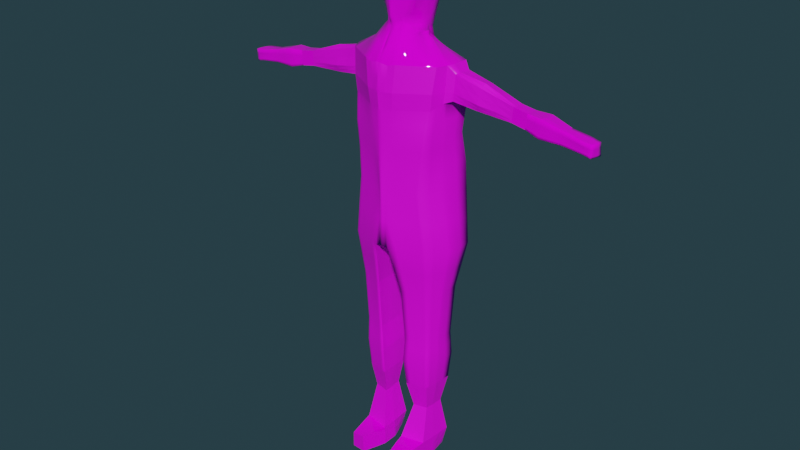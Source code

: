 # Source: person3.blend  (saved by Blender 2.91.10; exported with 4.5.12 LTS)
import bpy
from mathutils import Matrix  # noqa: F401  (used for matrix-valued properties, if any)

bpy.ops.wm.read_factory_settings(use_empty=True)
scene = bpy.context.scene
scene.name = 'Scene'

# ---- collections
col_collection = bpy.data.collections.new('Collection'); scene.collection.children.link(col_collection)

# ---- images (referenced by path relative to the original .blend; pixels are not part of the script)
import os
ASSET_DIR = os.environ.get("B2B_ASSET_DIR", "")  # directory of the original .blend (textures are referenced by path, not embedded)
HERE = os.path.dirname(os.path.abspath(__file__))  # packed textures are extracted next to this script under _unpacked/

def load_image(name, relpath, width, height, colorspace="sRGB"):
    """Load a texture the original file referenced (path relative to the .blend, or extracted next to this script)."""
    p = next((c for c in (os.path.join(HERE, relpath), os.path.join(ASSET_DIR, relpath)) if relpath and os.path.exists(c)), "")
    if p:
        img = bpy.data.images.load(p, check_existing=True)
        img.name = name
    else:  # same state as the original file: an image datablock whose file is absent (Cycles renders it pink)
        img = bpy.data.images.new(name, width, height)
        img.source = "FILE"
        img.filepath = "//" + (relpath or name)
    img.colorspace_settings.name = colorspace
    return img
img_preview_image_jpg = load_image('preview+image.jpg', 'preview+image.jpg', 1024, 1024, 'sRGB')
img_material_692_png = load_image('material_692.png', 'testTExt.jpg', 1024, 1024, 'sRGB')
img_jeans_texture_andrew_dernie_jpg = load_image('jeans-texture-andrew-dernie.jpg', 'jeans-texture-andrew-dernie.jpg', 1024, 1024, 'sRGB')

# ---- materials (node trees are filled in below, after node groups)
mat_material = bpy.data.materials.new('Material')
mat_material.use_transparent_shadow = False
mat_material_001 = bpy.data.materials.new('Material.001')
mat_material_001.use_transparent_shadow = False
mat_material_002 = bpy.data.materials.new('Material.002')
mat_material_002.use_transparent_shadow = False

# ---- material node trees
mat_material.use_nodes = True; mat_material.node_tree.nodes.clear()
_N = mat_material.node_tree.nodes; _L = mat_material.node_tree.links
n0 = _N.new('ShaderNodeBsdfPrincipled'); n0.name = 'Principled BSDF'; n0.location = (10, 300)
n0.distribution = 'GGX'
n0.subsurface_method = 'BURLEY'
n0.inputs[2].default_value = 0.0
n0.inputs[3].default_value = 1.45
n0.inputs[27].default_value = (0.0, 0.0, 0.0, 1.0)
n0.inputs[28].default_value = 1.0
n1 = _N.new('ShaderNodeOutputMaterial'); n1.name = 'Material Output'; n1.location = (300, 300)
n2 = _N.new('ShaderNodeTexImage'); n2.name = 'Image Texture'; n2.location = (-280, 280)
n2.image = img_preview_image_jpg
_L.new(n0.outputs[0], n1.inputs[0])
_L.new(n2.outputs[0], n0.inputs[0])
n1.is_active_output = True
mat_material_001.use_nodes = True; mat_material_001.node_tree.nodes.clear()
_N = mat_material_001.node_tree.nodes; _L = mat_material_001.node_tree.links
n0 = _N.new('ShaderNodeOutputMaterial'); n0.name = 'Material Output'; n0.location = (300, 300)
n1 = _N.new('ShaderNodeBsdfPrincipled'); n1.name = 'Principled BSDF'; n1.location = (10, 300)
n1.distribution = 'GGX'
n1.subsurface_method = 'BURLEY'
n1.inputs[3].default_value = 1.45
n1.inputs[27].default_value = (0.0, 0.0, 0.0, 1.0)
n1.inputs[28].default_value = 1.0
n2 = _N.new('ShaderNodeTexImage'); n2.name = 'Image Texture'; n2.location = (-323, 195)
n2.image = img_material_692_png
_L.new(n1.outputs[0], n0.inputs[0])
_L.new(n2.outputs[0], n1.inputs[0])
n0.is_active_output = True
mat_material_002.use_nodes = True; mat_material_002.node_tree.nodes.clear()
_N = mat_material_002.node_tree.nodes; _L = mat_material_002.node_tree.links
n0 = _N.new('ShaderNodeBsdfPrincipled'); n0.name = 'Principled BSDF'; n0.location = (10, 300)
n0.distribution = 'GGX'
n0.subsurface_method = 'BURLEY'
n0.inputs[3].default_value = 1.45
n0.inputs[27].default_value = (0.0, 0.0, 0.0, 1.0)
n0.inputs[28].default_value = 1.0
n1 = _N.new('ShaderNodeOutputMaterial'); n1.name = 'Material Output'; n1.location = (300, 300)
n2 = _N.new('ShaderNodeTexImage'); n2.name = 'Image Texture'; n2.location = (-344, 195)
n2.image = img_jeans_texture_andrew_dernie_jpg
_L.new(n0.outputs[0], n1.inputs[0])
_L.new(n2.outputs[0], n0.inputs[0])
n1.is_active_output = True

# ---- world
world_world = bpy.data.worlds.new('World'); scene.world = world_world
world_world.use_nodes = True; world_world.node_tree.nodes.clear()
_N = world_world.node_tree.nodes; _L = world_world.node_tree.links
n0 = _N.new('ShaderNodeOutputWorld'); n0.name = 'World Output'; n0.location = (300, 300)
n1 = _N.new('ShaderNodeBackground'); n1.name = 'Background'; n1.location = (10, 300)
n1.inputs[0].default_value = (0.01881, 0.04117, 0.05087, 1.0)
_L.new(n1.outputs[0], n0.inputs[0])
n0.is_active_output = True
world_world.color = (0.05088, 0.05088, 0.05088)
world_world.use_sun_shadow = False
world_world.sun_shadow_jitter_overblur = 0.0

# ---- meshes
me_cube_003 = bpy.data.meshes.new('Cube.003')
me_cube_003.from_pydata([(0.0, 0.4041, 3.277), (0.0, -0.2492, 3.277), (0.3811, -0.1119, 3.352), (0.5924, 0.41, 3.277), (0.4612, -0.0927, 2.672), (0.5142, -0.02137, 4.687), (0.627, 0.4115, 2.687), (0.5693, 0.3672, 4.677), (0.0, 0.41, 2.701), (0.0, 0.41, 4.69), (0.0, -0.2438, 2.701), (-0.001456, -0.2695, 4.697), (0.06684, 0.4041, 3.277), (0.05068, -0.2217, 3.291), (0.08009, 0.41, 4.69), (0.07915, -0.2344, 2.69), (0.1227, 0.41, 2.69), (0.1792, -0.2349, 4.692), (0.2486, 0.1366, 4.851), (0.1917, 0.292, 4.85), (0.0005411, 0.3886, 5.016), (-0.000199, -0.06101, 4.999), (0.2052, 0.3283, 5.015), (0.08516, -0.008521, 5.042), (-6.112e-05, 0.4167, 5.598), (-0.001515, 0.1786, 5.662), (0.1798, 0.3539, 5.553), (0.1993, 0.05018, 5.574), (0.402, 0.3414, 4.631), (0.01401, 0.3414, 4.957), (-5.04e-05, -0.1018, 5.109), (0.06065, -0.04595, 5.085), (4.748e-05, -0.07445, 5.577), (0.1159, -0.04909, 5.552), (0.4037, -0.01929, 0.222), (0.4412, 0.3647, 0.2346), (0.123, -0.06745, 0.2074), (0.1371, 0.3367, 0.2119), (0.3991, -0.0143, -0.000627), (0.3988, 0.3392, 0.01854), (0.1184, -0.06245, -0.01518), (0.1871, 0.3198, 0.002713), (0.6187, 0.1586, 2.681), (0.5837, 0.1615, 4.688), (0.5424, 0.1491, 3.315), (0.0, 0.03737, 2.701), (0.1009, 0.0878, 2.69), (0.2195, 0.2438, 4.872), (0.1912, 0.1991, 5.025), (0.0003896, 0.3502, 5.63), (0.2057, 0.2399, 5.564), (0.4219, 0.1385, 0.2263), (0.1217, 0.1084, 0.2119), (0.4173, 0.1435, 0.003724), (0.1171, 0.1134, -0.01072), (0.3589, -0.3415, 0.1861), (0.2004, -0.3598, 0.2108), (0.3656, -0.3372, -0.003063), (0.1968, -0.3587, 0.007983), (0.306, 0.4041, 3.277), (0.294, 0.3917, 4.685), (0.2458, -0.1726, 2.682), (0.1948, -0.1738, 3.318), (0.3427, 0.4107, 2.689), (0.3253, -0.1418, 4.69), (0.1614, 0.3219, 4.907), (0.1729, 0.05243, 4.979), (0.2455, -0.04644, 0.2138), (0.2698, 0.3489, 0.2218), (0.2408, -0.04144, -0.008831), (0.2794, 0.3283, 0.009618), (0.2481, 0.1266, -0.004418), (0.203, 0.2149, 4.983), (0.2696, -0.3518, 0.2), (0.2704, -0.3493, 0.003164), (0.4366, 0.4041, 3.277), (0.4108, 0.3817, 4.682), (0.3369, -0.1388, 2.678), (0.1668, 0.3098, 4.888), (0.3124, -0.03497, 0.2172), (0.3077, -0.02997, -0.005363), (0.1904, 0.2726, 4.917), (0.3073, -0.3474, 0.1941), (0.3107, -0.3442, 0.0005322), (0.2735, -0.1476, 3.332), (0.4629, 0.411, 2.688), (0.4051, -0.09087, 4.688), (0.2074, 0.06918, 4.912), (0.3422, 0.3556, 0.2272), (0.3299, 0.3329, 0.01339), (0.3196, 0.1337, -0.0009768), (0.5284, 0.4041, 3.277), (0.493, 0.3746, 4.679), (0.4009, -0.1151, 2.675), (0.1772, 0.3059, 4.865), (0.3594, -0.0269, 0.2197), (0.3548, -0.0219, -0.002926), (0.2185, 0.2228, 4.925), (0.3339, -0.3444, 0.19), (0.3389, -0.3406, -0.001318), (0.3289, -0.1292, 3.343), (0.5474, 0.4113, 2.687), (0.4467, -0.06488, 4.686), (0.2282, 0.1071, 4.887), (0.3932, 0.3603, 0.231), (0.3653, 0.3362, 0.01604), (0.3699, 0.1388, 0.001442), (0.0, -0.2842, 4.403), (0.4871, -0.05446, 4.415), (0.0, 0.4571, 4.403), (0.5795, 0.3765, 4.393), (0.153, -0.2469, 4.407), (0.0774, 0.4571, 4.403), (0.2988, -0.163, 4.411), (0.2964, 0.4425, 4.398), (0.3784, -0.1171, 4.413), (0.4161, 0.4345, 4.396), (0.4343, -0.08486, 4.414), (0.5002, 0.4039, 4.394), (0.0, -0.2677, 4.213), (0.4694, -0.04994, 4.239), (0.0, 0.4571, 4.215), (0.5854, 0.3821, 4.273), (0.1359, -0.2286, 4.22), (0.07563, 0.4571, 4.215), (0.5549, 0.1573, 4.293), (0.2814, -0.1507, 4.228), (0.298, 0.4449, 4.211), (0.3609, -0.1081, 4.233), (0.4195, 0.4383, 4.209), (0.4167, -0.07815, 4.236), (0.5049, 0.3865, 4.208), (0.5612, 0.08104, 4.688), (0.5046, 0.06463, 3.327), (0.0, -0.08912, 2.701), (0.09388, -0.01645, 2.69), (0.2646, 0.225, 4.872), (0.1429, 0.1095, 5.014), (-0.001037, 0.2947, 5.64), (0.2113, 0.1785, 5.567), (0.1221, 0.05153, 0.2104), (0.1175, 0.05653, -0.01216), (0.5678, 0.07733, 2.678), (0.416, 0.08748, 0.2249), (0.4114, 0.09247, 0.002316), (0.2457, 0.07221, -0.005846), (0.1648, 0.1026, 4.974), (0.1957, 0.0841, 4.957), (0.3158, 0.08077, -0.002396), (0.188, 0.1727, 4.906), (0.365, 0.0868, 2.933e-05), (0.5407, 0.0777, 4.411), (0.5272, 0.07552, 4.296), (2.144, 0.2936, 4.266), (2.15, 0.198, 4.271), (2.148, 0.2976, 4.172), (2.142, 0.1968, 4.18), (2.151, 0.3002, 4.128), (2.137, 0.1961, 4.137), (2.14, 0.1608, 4.27), (2.13, 0.1592, 4.181), (2.124, 0.1582, 4.139), (0.5704, 0.368, 4.677), (0.5612, 0.08104, 4.688), (0.0, -0.2557, 3.907), (0.4404, -0.09393, 3.947), (0.0, 0.3936, 3.907), (0.5785, 0.3222, 3.946), (0.1079, -0.2259, 3.916), (0.07275, 0.3936, 3.907), (0.5362, 0.122, 3.971), (0.253, -0.1683, 3.929), (0.3006, 0.3855, 3.904), (0.3322, -0.1369, 3.937), (0.4251, 0.381, 3.903), (0.3879, -0.1148, 3.942), (0.5126, 0.3942, 3.902), (0.5052, 0.05217, 3.978), (0.0, -0.2546, 3.608), (0.4123, -0.09219, 3.665), (0.0, 0.4108, 3.608), (0.5915, 0.3817, 3.629), (0.08079, -0.2177, 3.62), (0.06995, 0.4108, 3.608), (0.5181, 0.1494, 3.66), (0.2254, -0.163, 3.639), (0.3032, 0.4068, 3.607), (0.3044, -0.133, 3.65), (0.4306, 0.4046, 3.606), (0.3599, -0.112, 3.658), (0.5201, 0.3832, 3.606), (0.4839, 0.07123, 3.669), (2.028, 0.2091, 4.285), (2.01, 0.1439, 4.285), (2.023, 0.1552, 4.206), (2.016, 0.1542, 4.163), (2.041, 0.2935, 4.198), (2.043, 0.2961, 4.152), (2.029, 0.192, 4.161), (2.036, 0.2895, 4.296), (2.075, 0.1445, 4.271), (2.054, 0.1545, 4.157), (2.078, 0.2939, 4.192), (2.066, 0.1924, 4.156), (2.094, 0.2097, 4.282), (2.06, 0.1555, 4.2), (2.081, 0.2965, 4.147), (2.074, 0.2899, 4.288), (0.9322, 0.2016, 4.562), (0.8992, 0.1145, 4.363), (0.9335, 0.3263, 4.268), (0.9214, 0.3105, 4.537), (0.915, 0.1382, 4.528), (0.8889, 0.1451, 4.289), (0.929, 0.3432, 4.349), (0.9101, 0.2037, 4.276), (1.282, 0.1572, 4.427), (1.266, 0.1547, 4.267), (1.29, 0.2946, 4.307), (1.279, 0.1927, 4.265), (1.292, 0.1946, 4.427), (1.272, 0.1557, 4.315), (1.293, 0.2972, 4.256), (1.286, 0.2904, 4.422), (1.601, 0.1397, 4.394), (1.58, 0.1363, 4.192), (1.613, 0.3247, 4.242), (1.598, 0.1875, 4.189), (1.616, 0.1901, 4.394), (1.589, 0.1376, 4.254), (1.617, 0.3282, 4.177), (1.607, 0.3191, 4.387), (0.6504, 0.1795, 4.614), (0.6188, 0.1144, 4.413), (0.6517, 0.3344, 4.313), (0.6399, 0.3228, 4.603), (0.6339, 0.1202, 4.608), (0.6089, 0.1179, 4.33), (0.6473, 0.3337, 4.399), (0.6292, 0.1773, 4.326), (1.45, 0.1954, 4.4), (1.429, 0.155, 4.287), (1.451, 0.3018, 4.227), (1.443, 0.2948, 4.395), (1.439, 0.1566, 4.4), (1.423, 0.1539, 4.238), (1.448, 0.2991, 4.278), (1.436, 0.1934, 4.236), (1.838, 0.1598, 4.327), (1.822, 0.1573, 4.185), (1.846, 0.2954, 4.22), (1.835, 0.1948, 4.183), (1.848, 0.1967, 4.327), (1.828, 0.1583, 4.229), (1.849, 0.298, 4.174), (1.842, 0.2914, 4.322), (0.5259, 0.3457, 2.154), (0.178, 0.3386, 2.151), (0.4255, -0.02002, 2.143), (0.1506, -0.1095, 2.15), (0.1624, 0.1087, 2.151), (0.517, 0.1548, 2.149), (0.2705, -0.07044, 2.147), (0.3297, 0.3417, 2.153), (0.336, -0.04913, 2.145), (0.4127, 0.3434, 2.153), (0.3821, -0.03414, 2.144), (0.4709, 0.3446, 2.154), (0.1586, 0.03814, 2.151), (0.4874, 0.09824, 2.147), (0.4781, 0.3436, 1.566), (0.4106, 0.01093, 1.556), (0.1693, 0.1254, 1.556), (0.4665, 0.1609, 1.56), (0.2712, -0.02588, 1.555), (0.3118, 0.3359, 1.561), (0.3301, -0.01032, 1.555), (0.3821, 0.3391, 1.563), (0.3716, 0.0006167, 1.555), (0.4315, 0.3414, 1.565), (0.1674, 0.06725, 1.556), (0.4484, 0.1124, 1.559), (0.1831, 0.3299, 1.556), (0.1634, -0.05436, 1.554), (0.4791, 0.3737, 1.282), (0.4166, 0.003988, 1.27), (0.1473, 0.1299, 1.267), (0.4644, 0.166, 1.275), (0.2624, -0.03221, 1.267), (0.3006, 0.3631, 1.273), (0.3276, -0.01691, 1.268), (0.3761, 0.3676, 1.277), (0.3734, -0.006154, 1.269), (0.4291, 0.3708, 1.279), (0.1459, 0.06838, 1.266), (0.4489, 0.1136, 1.273), (0.1625, 0.3548, 1.267), (0.1432, -0.06022, 1.264), (0.4466, 0.3598, 0.9534), (0.4007, 0.03025, 0.9427), (0.1598, 0.1414, 0.9378), (0.4321, 0.1709, 0.9469), (0.264, 0.001729, 0.9382), (0.2925, 0.3486, 0.9446), (0.3218, 0.01378, 0.9401), (0.3577, 0.3534, 0.9483), (0.3624, 0.02226, 0.9415), (0.4035, 0.3567, 0.951), (0.1593, 0.08906, 0.9368), (0.4219, 0.1254, 0.9455), (0.1733, 0.34, 0.9378), (0.1582, -0.02034, 0.9347), (0.3883, 0.303, 0.6368), (0.3635, 0.0862, 0.6297), (0.2046, 0.1587, 0.6251), (0.378, 0.1767, 0.6323), (0.2739, 0.06947, 0.6258), (0.2897, 0.2947, 0.6302), (0.3118, 0.07654, 0.6275), (0.3314, 0.2982, 0.633), (0.3384, 0.08151, 0.6286), (0.3607, 0.3007, 0.635), (0.2046, 0.1257, 0.6243), (0.3733, 0.1474, 0.6315), (0.2133, 0.2883, 0.6251), (0.2045, 0.05652, 0.6227), (0.1547, -0.2036, -0.006414), (0.159, -0.2066, 0.2135), (0.3841, -0.1683, -0.005436), (0.3827, -0.1731, 0.207), (0.2566, -0.192, 0.2107), (0.2548, -0.1882, -0.005988), (0.3099, -0.184, 0.2091), (0.3095, -0.1798, -0.005754), (0.3474, -0.1784, 0.208), (0.3479, -0.1739, -0.00559), (-0.00137, 0.09317, 5.423), (-0.0006883, 0.4673, 5.308), (0.2486, 0.379, 5.284), (0.206, 0.02083, 5.308), (0.0005835, -0.1361, 5.357), (0.114, -0.05515, 5.315), (0.2503, 0.2195, 5.294), (0.229, 0.144, 5.291), (-0.002432, 0.03437, 5.615), (0.1802, 0.001742, 5.57), (0.07559, -0.02313, 5.059), (0.1701, -0.008829, 5.311), (-0.0006075, 0.007, 5.373), (-0.002994, 0.1455, 5.57), (0.2406, 0.3634, 5.449), (0.0002551, -0.09922, 5.526), (0.2453, 0.232, 5.459), (0.2405, 0.1652, 5.46), (-0.001089, 0.4743, 5.484), (0.2388, 0.03882, 5.471), (0.129, -0.05967, 5.468), (-0.001725, 0.02377, 5.509), (0.2203, -0.002352, 5.47), (0.02386, -0.2346, 3.284), (0.05777, 0.41, 2.701), (0.102, -0.2501, 4.674), (0.03147, 0.4041, 3.277), (0.03771, 0.41, 4.69), (0.03727, -0.2362, 2.701), (0.04345, -0.06579, 4.996), (0.09692, 0.3715, 5.016), (0.1517, 0.1182, 5.621), (0.1134, 0.4167, 5.576), (0.02846, -0.08369, 5.097), (0.07869, -0.05799, 5.565), (0.1459, 0.2983, 5.599), (0.04752, 0.06111, 2.701), (0.03644, 0.4571, 4.403), (0.07205, -0.2667, 4.405), (0.064, -0.2493, 4.216), (0.03561, 0.4571, 4.215), (0.1478, 0.24, 5.606), (0.0442, -0.05177, 2.701), (0.03425, 0.3936, 3.907), (0.05081, -0.2446, 3.911), (0.03804, -0.2399, 3.614), (0.03293, 0.4108, 3.608), (0.05396, -0.09796, 5.341), (0.1185, 0.425, 5.296), (0.1174, 0.01901, 5.605), (0.06086, -0.0877, 5.51), (0.1154, 0.4199, 5.468), (-0.0009043, 0.4711, 5.403), (0.2237, 0.03053, 5.396), (0.1221, -0.05759, 5.398), (0.1972, -0.005334, 5.396), (-0.002246, 0.1214, 5.502), (0.2443, 0.3706, 5.373), (0.0004063, -0.122, 5.449), (0.2476, 0.2263, 5.383), (0.2352, 0.1554, 5.382), (-0.001211, 0.01605, 5.447), (0.1168, 0.4222, 5.389), (0.08641, -0.09243, 5.432), (-0.0001244, 0.441, 5.174), (0.1506, 0.007366, 5.186), (0.0895, -0.05093, 5.209), (-0.0001548, 0.02767, 5.312), (0.2287, 0.3557, 5.161), (0.0002395, -0.1124, 5.243), (0.2232, 0.2102, 5.171), (0.1895, 0.1281, 5.164), (0.1267, -0.01539, 5.195), (0.1086, 0.4005, 5.167), (0.04226, -0.09173, 5.229)], [(162, 163)], [(118, 92, 7, 110), (151, 132, 5, 108), (101, 91, 3, 6), (142, 133, 2, 4), (363, 9, 20, 366), (374, 361, 11, 107), (364, 359, 1, 10), (61, 62, 13, 15), (113, 64, 17, 111), (361, 17, 23, 365), (378, 135, 15, 364), (360, 362, 12, 16), (373, 363, 14, 112), (354, 349, 25, 138, 49, 24), (146, 137, 23, 66), (60, 14, 22, 65), (9, 11, 21, 20), (102, 5, 18, 103), (43, 7, 19, 47), (377, 138, 25, 367), (352, 350, 26, 50), (387, 354, 24, 368), (403, 21, 30, 405), (386, 356, 33, 370), (20, 29, 30, 21), (385, 344, 32, 370), (358, 345, 33, 356), (9, 28, 29, 20), (365, 23, 346, 31, 369), (104, 35, 39, 105), (321, 312, 35, 104), (323, 313, 34, 143), (314, 324, 37, 52), (150, 144, 38, 96), (143, 34, 38, 144), (52, 37, 41, 54), (327, 326, 58, 56), (140, 52, 54, 141), (35, 51, 53, 39), (105, 39, 53, 106), (316, 325, 36, 67), (322, 314, 52, 140), (353, 352, 50, 139), (368, 24, 49, 371), (132, 43, 47, 136), (65, 22, 48, 72), (360, 16, 46, 372), (6, 3, 44, 42), (201, 203, 158, 161), (73, 56, 58, 74), (335, 328, 57, 99), (328, 329, 55, 57), (330, 327, 56, 73), (332, 330, 73, 82), (326, 331, 74, 58), (82, 73, 74, 83), (78, 65, 72, 81), (41, 70, 71, 54), (141, 145, 69, 40), (312, 315, 51, 35), (37, 68, 70, 41), (17, 64, 66, 23), (76, 60, 65, 78), (147, 146, 66, 87), (115, 86, 64, 113), (77, 84, 62, 61), (318, 316, 67, 79), (16, 12, 59, 63), (112, 14, 60, 114), (93, 100, 84, 77), (117, 102, 86, 115), (149, 147, 87, 103), (92, 76, 78, 94), (324, 317, 68, 37), (94, 78, 81, 97), (98, 82, 83, 99), (334, 332, 82, 98), (331, 333, 83, 74), (70, 89, 90, 71), (145, 148, 80, 69), (68, 88, 89, 70), (64, 86, 87, 66), (320, 318, 79, 95), (63, 59, 75, 85), (114, 60, 76, 116), (329, 334, 98, 55), (55, 98, 99, 57), (19, 94, 97, 47), (317, 319, 88, 68), (7, 92, 94, 19), (136, 149, 103, 18), (108, 5, 102, 117), (4, 2, 100, 93), (333, 335, 99, 83), (89, 105, 106, 90), (148, 150, 96, 80), (88, 104, 105, 89), (86, 102, 103, 87), (313, 320, 95, 34), (85, 75, 91, 101), (116, 76, 92, 118), (129, 116, 118, 131), (120, 108, 117, 130), (127, 114, 116, 129), (130, 117, 115, 128), (124, 112, 114, 127), (128, 115, 113, 126), (206, 202, 155, 157), (376, 373, 112, 124), (126, 113, 111, 123), (375, 374, 107, 119), (152, 151, 108, 120), (131, 118, 110, 122), (176, 131, 122, 167), (177, 152, 120, 165), (380, 375, 119, 164), (171, 126, 123, 168), (379, 376, 124, 169), (167, 122, 125, 170), (173, 128, 126, 171), (169, 124, 127, 172), (175, 130, 128, 173), (172, 127, 129, 174), (165, 120, 130, 175), (174, 129, 131, 176), (170, 125, 152, 177), (204, 200, 159, 154), (90, 106, 150, 148), (47, 97, 149, 136), (71, 90, 148, 145), (97, 81, 147, 149), (81, 72, 146, 147), (54, 71, 145, 141), (5, 132, 136, 18), (355, 353, 139, 27), (319, 321, 104, 88), (36, 140, 141, 40), (51, 143, 144, 53), (106, 53, 144, 150), (325, 322, 140, 36), (371, 49, 138, 377), (72, 48, 137, 146), (372, 46, 135, 378), (42, 44, 133, 142), (205, 201, 161, 160), (155, 153, 154, 156), (157, 155, 156, 158), (158, 156, 160, 161), (156, 154, 159, 160), (207, 204, 154, 153), (200, 205, 160, 159), (202, 207, 153, 155), (203, 206, 157, 158), (184, 170, 177, 191), (188, 174, 176, 190), (179, 165, 175, 189), (186, 172, 174, 188), (189, 175, 173, 187), (183, 169, 172, 186), (187, 173, 171, 185), (181, 167, 170, 184), (382, 379, 169, 183), (185, 171, 168, 182), (381, 380, 164, 178), (191, 177, 165, 179), (190, 176, 167, 181), (91, 190, 181, 3), (133, 191, 179, 2), (359, 381, 178, 1), (62, 185, 182, 13), (362, 382, 183, 12), (3, 181, 184, 44), (84, 187, 185, 62), (12, 183, 186, 59), (100, 189, 187, 84), (59, 186, 188, 75), (2, 179, 189, 100), (75, 188, 190, 91), (44, 184, 191, 133), (251, 254, 197, 198), (250, 255, 199, 196), (248, 253, 194, 193), (255, 252, 192, 199), (253, 249, 195, 194), (252, 248, 193, 192), (254, 250, 196, 197), (249, 251, 198, 195), (198, 197, 206, 203), (196, 199, 207, 202), (193, 194, 205, 200), (199, 192, 204, 207), (194, 195, 201, 205), (197, 196, 202, 206), (195, 198, 203, 201), (204, 192, 193, 200), (237, 239, 215, 213), (234, 238, 214, 210), (232, 236, 212, 208), (233, 237, 213, 209), (235, 232, 208, 211), (236, 233, 209, 212), (238, 235, 211, 214), (239, 234, 210, 215), (213, 215, 219, 217), (210, 214, 218, 222), (208, 212, 216, 220), (209, 213, 217, 221), (211, 208, 220, 223), (212, 209, 221, 216), (214, 211, 223, 218), (215, 210, 222, 219), (245, 247, 227, 225), (242, 246, 226, 230), (240, 244, 224, 228), (241, 245, 225, 229), (243, 240, 228, 231), (244, 241, 229, 224), (246, 243, 231, 226), (247, 242, 230, 227), (125, 122, 234, 239), (110, 7, 235, 238), (132, 151, 233, 236), (7, 43, 232, 235), (151, 152, 237, 233), (43, 132, 236, 232), (122, 110, 238, 234), (152, 125, 239, 237), (219, 222, 242, 247), (218, 223, 243, 246), (216, 221, 241, 244), (223, 220, 240, 243), (221, 217, 245, 241), (220, 216, 244, 240), (222, 218, 246, 242), (217, 219, 247, 245), (225, 227, 251, 249), (230, 226, 250, 254), (228, 224, 248, 252), (229, 225, 249, 253), (231, 228, 252, 255), (224, 229, 253, 248), (226, 231, 255, 250), (227, 230, 254, 251), (42, 142, 269, 261), (15, 135, 268, 259), (85, 101, 267, 265), (4, 93, 266, 258), (63, 85, 265, 263), (93, 77, 264, 266), (16, 63, 263, 257), (77, 61, 262, 264), (6, 42, 261, 256), (135, 46, 260, 268), (61, 15, 259, 262), (46, 16, 257, 260), (142, 4, 258, 269), (101, 6, 256, 267), (261, 269, 281, 273), (259, 268, 280, 283), (265, 267, 279, 277), (258, 266, 278, 271), (263, 265, 277, 275), (266, 264, 276, 278), (257, 263, 275, 282), (264, 262, 274, 276), (256, 261, 273, 270), (268, 260, 272, 280), (262, 259, 283, 274), (260, 257, 282, 272), (269, 258, 271, 281), (267, 256, 270, 279), (273, 281, 295, 287), (283, 280, 294, 297), (277, 279, 293, 291), (271, 278, 292, 285), (275, 277, 291, 289), (278, 276, 290, 292), (282, 275, 289, 296), (276, 274, 288, 290), (270, 273, 287, 284), (280, 272, 286, 294), (274, 283, 297, 288), (272, 282, 296, 286), (281, 271, 285, 295), (279, 270, 284, 293), (315, 323, 143, 51), (287, 295, 309, 301), (297, 294, 308, 311), (291, 293, 307, 305), (285, 292, 306, 299), (289, 291, 305, 303), (292, 290, 304, 306), (296, 289, 303, 310), (290, 288, 302, 304), (284, 287, 301, 298), (294, 286, 300, 308), (288, 297, 311, 302), (286, 296, 310, 300), (295, 285, 299, 309), (293, 284, 298, 307), (301, 309, 323, 315), (311, 308, 322, 325), (305, 307, 321, 319), (299, 306, 320, 313), (303, 305, 319, 317), (306, 304, 318, 320), (310, 303, 317, 324), (304, 302, 316, 318), (298, 301, 315, 312), (308, 300, 314, 322), (302, 311, 325, 316), (300, 310, 324, 314), (309, 299, 313, 323), (307, 298, 312, 321), (80, 96, 335, 333), (34, 95, 334, 329), (69, 80, 333, 331), (95, 79, 332, 334), (40, 69, 331, 326), (79, 67, 330, 332), (67, 36, 327, 330), (38, 34, 329, 328), (96, 38, 328, 335), (36, 40, 326, 327), (401, 407, 343, 339), (407, 406, 342, 343), (408, 347, 341, 402), (410, 402, 341, 383), (397, 348, 340, 394), (409, 400, 337, 384), (406, 404, 338, 342), (400, 403, 336, 337), (392, 336, 348, 397), (401, 339, 347, 408), (355, 27, 345, 358), (367, 25, 344, 385), (389, 355, 358, 391), (25, 349, 357, 344), (344, 357, 351, 32), (389, 396, 353, 355), (396, 395, 352, 353), (391, 358, 356, 390), (399, 390, 356, 386), (398, 388, 354, 387), (395, 393, 350, 352), (388, 392, 349, 354), (393, 398, 387, 350), (394, 399, 386, 351), (27, 367, 385, 345), (404, 409, 384, 338), (405, 410, 383, 340), (0, 180, 382, 362), (13, 182, 381, 359), (182, 168, 380, 381), (180, 166, 379, 382), (45, 372, 378, 134), (50, 371, 377, 139), (166, 121, 376, 379), (168, 123, 375, 380), (123, 111, 374, 375), (121, 109, 373, 376), (8, 360, 372, 45), (26, 368, 371, 50), (21, 365, 369, 30), (345, 385, 370, 33), (351, 386, 370, 32), (350, 387, 368, 26), (139, 377, 367, 27), (109, 9, 363, 373), (8, 0, 362, 360), (134, 378, 364, 10), (11, 361, 365, 21), (15, 13, 359, 364), (111, 17, 361, 374), (14, 363, 366, 22), (340, 383, 399, 394), (338, 384, 398, 393), (337, 336, 392, 388), (342, 338, 393, 395), (384, 337, 388, 398), (383, 341, 390, 399), (347, 391, 390, 341), (343, 342, 395, 396), (339, 343, 396, 389), (339, 389, 391, 347), (349, 392, 397, 357), (357, 397, 394, 351), (30, 369, 410, 405), (22, 366, 409, 404), (23, 401, 408, 346), (20, 21, 403, 400), (48, 22, 404, 406), (366, 20, 400, 409), (369, 31, 402, 410), (346, 408, 402, 31), (137, 48, 406, 407), (23, 137, 407, 401), (336, 403, 405, 340, 348)])
me_cube_003.polygons.foreach_set('use_smooth', [0, 0, 0, 1, 1, 1, 1, 1, 0, 1, 0, 0, 0, 0, 1, 1, 1, 1, 1, 1, 1, 1, 1, 1, 0, 1, 1, 0, 1, 0, 0, 0, 0, 0, 0, 0, 0, 0, 0, 0, 0, 0, 1, 1, 1, 1, 0, 1, 0, 0, 0, 0, 0, 0, 0, 0, 1, 0, 0, 0, 0, 1, 1, 1, 0, 1, 0, 0, 0, 1, 0, 1, 1, 0, 1, 0, 0, 0, 0, 0, 0, 1, 0, 0, 0, 0, 0, 1, 0, 1, 1, 0, 1, 0, 0, 0, 0, 1, 0, 0, 0, 0, 0, 0, 0, 0, 0, 0, 0, 0, 0, 0, 0, 0, 1, 1, 1, 0, 1, 1, 0, 1, 0, 1, 0, 1, 1, 0, 1, 0, 1, 1, 0, 1, 1, 0, 0, 0, 0, 0, 1, 1, 0, 1, 1, 1, 1, 1, 1, 1, 1, 0, 0, 1, 0, 1, 0, 1, 0, 1, 1, 0, 1, 1, 1, 1, 0, 1, 1, 1, 0, 1, 1, 0, 1, 0, 1, 0, 1, 0, 0, 1, 1, 1, 1, 0, 0, 0, 0, 1, 1, 1, 0, 0, 1, 0, 0, 0, 0, 0, 0, 0, 0, 0, 0, 0, 0, 0, 0, 0, 0, 0, 0, 0, 1, 0, 1, 0, 0, 0, 0, 0, 0, 0, 1, 0, 0, 0, 0, 0, 0, 0, 0, 0, 0, 0, 0, 0, 1, 0, 1, 0, 0, 1, 0, 0, 1, 0, 1, 0, 1, 1, 0, 1, 0, 1, 0, 1, 0, 0, 1, 0, 1, 0, 1, 1, 0, 1, 0, 1, 0, 1, 0, 0, 1, 0, 1, 0, 1, 1, 0, 1, 0, 1, 0, 0, 1, 0, 0, 1, 0, 1, 0, 1, 1, 0, 1, 0, 1, 0, 0, 0, 0, 0, 0, 0, 0, 0, 0, 0, 0, 0, 0, 0, 0, 0, 0, 0, 0, 0, 0, 0, 0, 0, 1, 1, 1, 1, 0, 1, 1, 1, 0, 1, 1, 1, 1, 0, 0, 1, 1, 1, 1, 1, 1, 0, 1, 1, 1, 1, 1, 0, 1, 1, 0, 0, 1, 0, 1, 0, 0, 0, 1, 1, 1, 1, 1, 1, 0, 0, 0, 1, 1, 0, 1, 1, 1, 0, 1, 1, 1, 1, 1, 1, 1, 0, 0, 1, 1, 1, 1, 1, 1, 1, 1, 1, 1, 1])
me_cube_003.polygons.foreach_set('material_index', [1, 1, 1, 1, 0, 1, 1, 1, 1, 0, 2, 1, 1, 0, 0, 0, 0, 0, 0, 0, 0, 0, 0, 0, 0, 0, 0, 0, 0, 0, 2, 2, 2, 0, 0, 0, 0, 0, 0, 0, 2, 2, 0, 0, 0, 0, 2, 1, 0, 0, 0, 0, 0, 0, 0, 0, 0, 0, 0, 2, 0, 0, 0, 0, 1, 1, 2, 1, 1, 1, 1, 0, 0, 2, 0, 0, 0, 0, 0, 0, 0, 0, 2, 1, 1, 0, 0, 0, 2, 0, 0, 1, 1, 0, 0, 0, 0, 0, 2, 1, 1, 1, 1, 1, 1, 1, 1, 0, 1, 1, 1, 1, 1, 1, 1, 1, 1, 1, 1, 1, 1, 1, 1, 1, 1, 1, 0, 0, 0, 0, 0, 0, 0, 0, 0, 2, 0, 0, 0, 2, 0, 0, 2, 1, 0, 0, 0, 0, 0, 0, 0, 0, 0, 1, 1, 1, 1, 1, 1, 1, 1, 1, 1, 1, 1, 1, 1, 1, 1, 1, 1, 1, 1, 1, 1, 1, 1, 1, 1, 0, 0, 0, 0, 0, 0, 0, 0, 0, 0, 0, 0, 0, 0, 0, 0, 1, 1, 1, 1, 1, 1, 1, 1, 1, 1, 1, 1, 1, 1, 1, 1, 0, 0, 0, 0, 0, 0, 0, 0, 1, 1, 1, 1, 1, 1, 1, 1, 0, 0, 0, 0, 0, 0, 0, 0, 0, 0, 0, 0, 0, 0, 0, 0, 2, 2, 2, 2, 2, 2, 2, 2, 2, 2, 2, 2, 2, 2, 2, 2, 2, 2, 2, 2, 2, 2, 2, 2, 2, 2, 2, 2, 2, 2, 2, 2, 2, 2, 2, 2, 2, 2, 2, 2, 2, 2, 2, 2, 2, 2, 2, 2, 2, 2, 2, 2, 2, 2, 2, 2, 2, 2, 2, 2, 2, 2, 2, 2, 2, 2, 2, 2, 2, 2, 2, 0, 0, 0, 0, 0, 0, 0, 0, 0, 0, 0, 0, 0, 0, 0, 0, 0, 0, 0, 0, 0, 0, 0, 0, 0, 0, 0, 0, 0, 0, 0, 0, 0, 0, 0, 0, 0, 1, 1, 1, 1, 2, 0, 1, 1, 1, 1, 2, 0, 0, 0, 0, 0, 0, 1, 1, 2, 0, 1, 1, 0, 0, 0, 0, 0, 0, 0, 0, 0, 0, 0, 0, 0, 0, 0, 0, 0, 0, 0, 0, 0, 0, 0, 0])
_uv = me_cube_003.uv_layers.new(name='UVMapMain')
_uv.uv.foreach_set('vector', [0.0, 0.0, 0.0, 0.0, 0.0, 0.0, 0.0, 0.0, 0.1592, 0.244, 0.1575, 0.1944, 0.1688, 0.1976, 0.1738, 0.2412, 0.0, 0.0, 0.0, 0.0, 0.0, 0.0, 0.0, 0.0, 0.1696, 0.5264, 0.1696, 0.4215, 0.1909, 0.4147, 0.1882, 0.5249, 0.0, 0.0, 0.0, 0.0, 0.0, 0.0, 0.0, 0.0, 0.219, 0.2402, 0.215, 0.1977, 0.2248, 0.1939, 0.2261, 0.2401, 0.2313, 0.5164, 0.2283, 0.4216, 0.2311, 0.4224, 0.235, 0.5159, 0.2101, 0.5214, 0.2103, 0.4181, 0.2254, 0.4207, 0.2273, 0.5187, 0.1949, 0.2407, 0.191, 0.195, 0.2076, 0.1956, 0.2111, 0.2402, 0.215, 0.1977, 0.2076, 0.1956, 0.2097, 0.1195, 0.216, 0.1322, 0.0, 0.0, 0.0, 0.0, 0.0, 0.0, 0.0, 0.0, 0.0, 0.0, 0.0, 0.0, 0.0, 0.0, 0.0, 0.0, 0.0, 0.0, 0.0, 0.0, 0.0, 0.0, 0.0, 0.0, 0.0, 0.0, 0.0, 0.0, 0.0, 0.0, 0.0, 0.0, 0.0, 0.0, 0.0, 0.0, 0.1927, 0.119, 0.1955, 0.1131, 0.2097, 0.1195, 0.1961, 0.1256, 0.1402, 0.118, 0.1389, 0.09269, 0.1778, 0.08939, 0.166, 0.09692, 0.0, 0.0, 0.0, 0.0, 0.0, 0.0, 0.0, 0.0, 0.1767, 0.1964, 0.1688, 0.1976, 0.1778, 0.1371, 0.1835, 0.1346, 0.1499, 0.1885, 0.1337, 0.1629, 0.1638, 0.1101, 0.1686, 0.1176, 0.212, 0.02902, 0.2161, 0.009282, 0.2238, 0.01916, 0.2185, 0.03803, 0.2042, 0.0465, 0.1956, 0.03724, 0.2024, 0.02571, 0.2088, 0.03567, 0.0, 0.0, 0.0, 0.0, 0.0, 0.0, 0.0, 0.0, 0.0, 0.0, 0.0, 0.0, 0.0, 0.0, 0.0, 0.0, 0.2301, 0.06003, 0.2243, 0.06315, 0.2258, 0.05388, 0.2285, 0.05253, 0.0, 0.0, 0.0, 0.0, 0.0, 0.0, 0.0, 0.0, 0.224, 0.04503, 0.2312, 0.03595, 0.2347, 0.05085, 0.2285, 0.05253, 0.2178, 0.05924, 0.2211, 0.0507, 0.2258, 0.05388, 0.2243, 0.06315, 0.0, 0.0, 0.0, 0.0, 0.0, 0.0, 0.0, 0.0, 0.216, 0.1322, 0.2097, 0.1195, 0.2121, 0.1178, 0.2156, 0.1151, 0.2206, 0.1154, 0.0, 0.0, 0.0, 0.0, 0.0, 0.0, 0.0, 0.0, 0.0, 0.0, 0.0, 0.0, 0.0, 0.0, 0.0, 0.0, 0.19, 0.8603, 0.1968, 0.8604, 0.2029, 0.9385, 0.1913, 0.9332, 0.0, 0.0, 0.0, 0.0, 0.0, 0.0, 0.0, 0.0, 0.0, 0.0, 0.0, 0.0, 0.0, 0.0, 0.0, 0.0, 0.1913, 0.9332, 0.2029, 0.9385, 0.1915, 0.9748, 0.1834, 0.9684, 0.0, 0.0, 0.0, 0.0, 0.0, 0.0, 0.0, 0.0, 0.0, 0.0, 0.0, 0.0, 0.0, 0.0, 0.0, 0.0, 0.0, 0.0, 0.0, 0.0, 0.0, 0.0, 0.0, 0.0, 0.164, 0.9219, 0.186, 0.931, 0.1787, 0.9656, 0.1616, 0.9555, 0.0, 0.0, 0.0, 0.0, 0.0, 0.0, 0.0, 0.0, 0.2063, 0.8599, 0.2135, 0.8593, 0.2314, 0.9267, 0.2196, 0.931, 0.0, 0.0, 0.0, 0.0, 0.0, 0.0, 0.0, 0.0, 0.2081, 0.05108, 0.2042, 0.0465, 0.2088, 0.03567, 0.212, 0.04022, 0.2016, 0.01313, 0.207, 0.0, 0.2122, 0.005087, 0.2085, 0.02471, 0.1575, 0.1944, 0.1499, 0.1885, 0.1686, 0.1176, 0.1692, 0.1268, 0.166, 0.09692, 0.1778, 0.08939, 0.1873, 0.1026, 0.1829, 0.1066, 0.0, 0.0, 0.0, 0.0, 0.0, 0.0, 0.0, 0.0, 0.1364, 0.5301, 0.1345, 0.4329, 0.1607, 0.4245, 0.1605, 0.5271, 0.0, 0.0, 0.0, 0.0, 0.0, 0.0, 0.0, 0.0, 0.2292, 0.9734, 0.235, 0.9713, 0.2343, 1.0, 0.228, 1.0, 0.0, 0.0, 0.0, 0.0, 0.0, 0.0, 0.0, 0.0, 0.2038, 0.9886, 0.214, 0.9589, 0.2223, 0.9759, 0.2198, 0.9995, 0.2247, 0.9522, 0.2332, 0.9483, 0.235, 0.9713, 0.2292, 0.9734, 0.2202, 0.9547, 0.2247, 0.9522, 0.2292, 0.9734, 0.2262, 0.9744, 0.0, 0.0, 0.0, 0.0, 0.0, 0.0, 0.0, 0.0, 0.2262, 0.9744, 0.2292, 0.9734, 0.228, 1.0, 0.2247, 0.9999, 0.1652, 0.101, 0.166, 0.09692, 0.1829, 0.1066, 0.1718, 0.1061, 0.0, 0.0, 0.0, 0.0, 0.0, 0.0, 0.0, 0.0, 0.0, 0.0, 0.0, 0.0, 0.0, 0.0, 0.0, 0.0, 0.1744, 0.86, 0.1869, 0.8603, 0.186, 0.931, 0.164, 0.9219, 0.0, 0.0, 0.0, 0.0, 0.0, 0.0, 0.0, 0.0, 0.2076, 0.1956, 0.191, 0.195, 0.1961, 0.1256, 0.2097, 0.1195, 0.1384, 0.1348, 0.1402, 0.118, 0.166, 0.09692, 0.1652, 0.101, 0.1912, 0.1256, 0.1927, 0.119, 0.1961, 0.1256, 0.1893, 0.1345, 0.186, 0.2409, 0.1816, 0.1956, 0.191, 0.195, 0.1949, 0.2407, 0.2008, 0.5229, 0.2021, 0.4166, 0.2103, 0.4181, 0.2101, 0.5214, 0.2023, 0.8601, 0.2063, 0.8599, 0.2196, 0.931, 0.2128, 0.9338, 0.0, 0.0, 0.0, 0.0, 0.0, 0.0, 0.0, 0.0, 0.0, 0.0, 0.0, 0.0, 0.0, 0.0, 0.0, 0.0, 0.1943, 0.5239, 0.1964, 0.4156, 0.2021, 0.4166, 0.2008, 0.5229, 0.1797, 0.2411, 0.1767, 0.1964, 0.1816, 0.1956, 0.186, 0.2409, 0.18, 0.1206, 0.1912, 0.1256, 0.1893, 0.1345, 0.1835, 0.1346, 0.1361, 0.1492, 0.1384, 0.1348, 0.1652, 0.101, 0.1642, 0.1051, 0.0, 0.0, 0.0, 0.0, 0.0, 0.0, 0.0, 0.0, 0.1642, 0.1051, 0.1652, 0.101, 0.1718, 0.1061, 0.1743, 0.1168, 0.2242, 0.9752, 0.2262, 0.9744, 0.2247, 0.9999, 0.2223, 0.9997, 0.2171, 0.9566, 0.2202, 0.9547, 0.2262, 0.9744, 0.2242, 0.9752, 0.0, 0.0, 0.0, 0.0, 0.0, 0.0, 0.0, 0.0, 0.0, 0.0, 0.0, 0.0, 0.0, 0.0, 0.0, 0.0, 0.0, 0.0, 0.0, 0.0, 0.0, 0.0, 0.0, 0.0, 0.0, 0.0, 0.0, 0.0, 0.0, 0.0, 0.0, 0.0, 0.191, 0.195, 0.1816, 0.1956, 0.1893, 0.1345, 0.1961, 0.1256, 0.1994, 0.8603, 0.2023, 0.8601, 0.2128, 0.9338, 0.2078, 0.9361, 0.0, 0.0, 0.0, 0.0, 0.0, 0.0, 0.0, 0.0, 0.0, 0.0, 0.0, 0.0, 0.0, 0.0, 0.0, 0.0, 0.214, 0.9589, 0.2171, 0.9566, 0.2242, 0.9752, 0.2223, 0.9759, 0.2223, 0.9759, 0.2242, 0.9752, 0.2223, 0.9997, 0.2198, 0.9995, 0.1638, 0.1101, 0.1642, 0.1051, 0.1743, 0.1168, 0.1686, 0.1176, 0.0, 0.0, 0.0, 0.0, 0.0, 0.0, 0.0, 0.0, 0.1337, 0.1629, 0.1361, 0.1492, 0.1642, 0.1051, 0.1638, 0.1101, 0.1692, 0.1268, 0.18, 0.1206, 0.1835, 0.1346, 0.1778, 0.1371, 0.1738, 0.2412, 0.1688, 0.1976, 0.1767, 0.1964, 0.1797, 0.2411, 0.1882, 0.5249, 0.1909, 0.4147, 0.1964, 0.4156, 0.1943, 0.5239, 0.0, 0.0, 0.0, 0.0, 0.0, 0.0, 0.0, 0.0, 0.0, 0.0, 0.0, 0.0, 0.0, 0.0, 0.0, 0.0, 0.0, 0.0, 0.0, 0.0, 0.0, 0.0, 0.0, 0.0, 0.0, 0.0, 0.0, 0.0, 0.0, 0.0, 0.0, 0.0, 0.1816, 0.1956, 0.1767, 0.1964, 0.1835, 0.1346, 0.1893, 0.1345, 0.1968, 0.8604, 0.1994, 0.8603, 0.2078, 0.9361, 0.2029, 0.9385, 0.0, 0.0, 0.0, 0.0, 0.0, 0.0, 0.0, 0.0, 0.0, 0.0, 0.0, 0.0, 0.0, 0.0, 0.0, 0.0, 0.0, 0.0, 0.0, 0.0, 0.0, 0.0, 0.0, 0.0, 0.1756, 0.2703, 0.1738, 0.2412, 0.1797, 0.2411, 0.1815, 0.2704, 0.0, 0.0, 0.0, 0.0, 0.0, 0.0, 0.0, 0.0, 0.1815, 0.2704, 0.1797, 0.2411, 0.186, 0.2409, 0.1878, 0.2704, 0.0, 0.0, 0.0, 0.0, 0.0, 0.0, 0.0, 0.0, 0.1878, 0.2704, 0.186, 0.2409, 0.1949, 0.2407, 0.1966, 0.2704, 0.3721, 0.7901, 0.4004, 0.7823, 0.3975, 0.8297, 0.3698, 0.8374, 0.0, 0.0, 0.0, 0.0, 0.0, 0.0, 0.0, 0.0, 0.1966, 0.2704, 0.1949, 0.2407, 0.2111, 0.2402, 0.2127, 0.2704, 0.22, 0.2705, 0.219, 0.2402, 0.2261, 0.2401, 0.2264, 0.2705, 0.1614, 0.2627, 0.1592, 0.244, 0.1738, 0.2412, 0.1756, 0.2703, 0.0, 0.0, 0.0, 0.0, 0.0, 0.0, 0.0, 0.0, 0.0, 0.0, 0.0, 0.0, 0.0, 0.0, 0.0, 0.0, 0.1664, 0.3143, 0.1614, 0.2627, 0.1756, 0.2703, 0.1818, 0.3176, 0.2225, 0.3199, 0.22, 0.2705, 0.2264, 0.2705, 0.2276, 0.3201, 0.2015, 0.3187, 0.1966, 0.2704, 0.2127, 0.2704, 0.2167, 0.3196, 0.0, 0.0, 0.0, 0.0, 0.0, 0.0, 0.0, 0.0, 0.1392, 0.3229, 0.1309, 0.2702, 0.153, 0.2642, 0.159, 0.3162, 0.1931, 0.3183, 0.1878, 0.2704, 0.1966, 0.2704, 0.2015, 0.3187, 0.0, 0.0, 0.0, 0.0, 0.0, 0.0, 0.0, 0.0, 0.1873, 0.3179, 0.1815, 0.2704, 0.1878, 0.2704, 0.1931, 0.3183, 0.0, 0.0, 0.0, 0.0, 0.0, 0.0, 0.0, 0.0, 0.1818, 0.3176, 0.1756, 0.2703, 0.1815, 0.2704, 0.1873, 0.3179, 0.0, 0.0, 0.0, 0.0, 0.0, 0.0, 0.0, 0.0, 0.159, 0.3162, 0.153, 0.2642, 0.1614, 0.2627, 0.1664, 0.3143, 0.01433, 0.3244, 0.01782, 0.3296, 0.0142, 0.331, 0.01244, 0.3295, 0.0, 0.0, 0.0, 0.0, 0.0, 0.0, 0.0, 0.0, 0.1686, 0.1176, 0.1743, 0.1168, 0.18, 0.1206, 0.1692, 0.1268, 0.0, 0.0, 0.0, 0.0, 0.0, 0.0, 0.0, 0.0, 0.1743, 0.1168, 0.1718, 0.1061, 0.1912, 0.1256, 0.18, 0.1206, 0.1718, 0.1061, 0.1829, 0.1066, 0.1927, 0.119, 0.1912, 0.1256, 0.0, 0.0, 0.0, 0.0, 0.0, 0.0, 0.0, 0.0, 0.1688, 0.1976, 0.1575, 0.1944, 0.1692, 0.1268, 0.1778, 0.1371, 0.2154, 0.05725, 0.2081, 0.05108, 0.212, 0.04022, 0.2186, 0.04789, 0.0, 0.0, 0.0, 0.0, 0.0, 0.0, 0.0, 0.0, 0.0, 0.0, 0.0, 0.0, 0.0, 0.0, 0.0, 0.0, 0.186, 0.931, 0.1913, 0.9332, 0.1834, 0.9684, 0.1787, 0.9656, 0.0, 0.0, 0.0, 0.0, 0.0, 0.0, 0.0, 0.0, 0.0, 0.0, 0.0, 0.0, 0.0, 0.0, 0.0, 0.0, 0.2085, 0.02471, 0.2122, 0.005087, 0.2161, 0.009282, 0.212, 0.02902, 0.1829, 0.1066, 0.1873, 0.1026, 0.1955, 0.1131, 0.1927, 0.119, 0.0, 0.0, 0.0, 0.0, 0.0, 0.0, 0.0, 0.0, 0.1605, 0.5271, 0.1607, 0.4245, 0.1696, 0.4215, 0.1696, 0.5264, 0.0193, 0.3388, 0.01977, 0.3456, 0.01246, 0.3465, 0.0131, 0.3402, 0.0025, 0.3314, 0.008283, 0.3246, 0.01244, 0.3295, 0.01001, 0.3385, 0.0, 0.3368, 0.0025, 0.3314, 0.01001, 0.3385, 0.008596, 0.3447, 0.008596, 0.3447, 0.01001, 0.3385, 0.0131, 0.3402, 0.01246, 0.3465, 0.01001, 0.3385, 0.01244, 0.3295, 0.0142, 0.331, 0.0131, 0.3402, 0.01022, 0.3154, 0.01433, 0.3244, 0.01244, 0.3295, 0.008283, 0.3246, 0.01782, 0.3296, 0.0193, 0.3388, 0.0131, 0.3402, 0.0142, 0.331, 0.001339, 0.3194, 0.01022, 0.3154, 0.008283, 0.3246, 0.0025, 0.3314, 0.0, 0.0, 0.0, 0.0, 0.0, 0.0, 0.0, 0.0, 0.1593, 0.3675, 0.159, 0.3162, 0.1664, 0.3143, 0.1677, 0.365, 0.0, 0.0, 0.0, 0.0, 0.0, 0.0, 0.0, 0.0, 0.1854, 0.3634, 0.1818, 0.3176, 0.1873, 0.3179, 0.191, 0.3641, 0.0, 0.0, 0.0, 0.0, 0.0, 0.0, 0.0, 0.0, 0.191, 0.3641, 0.1873, 0.3179, 0.1931, 0.3183, 0.1969, 0.3648, 0.0, 0.0, 0.0, 0.0, 0.0, 0.0, 0.0, 0.0, 0.1969, 0.3648, 0.1931, 0.3183, 0.2015, 0.3187, 0.2052, 0.3658, 0.1355, 0.3751, 0.1392, 0.3229, 0.159, 0.3162, 0.1593, 0.3675, 0.0, 0.0, 0.0, 0.0, 0.0, 0.0, 0.0, 0.0, 0.2052, 0.3658, 0.2015, 0.3187, 0.2167, 0.3196, 0.2205, 0.3676, 0.2252, 0.3681, 0.2225, 0.3199, 0.2276, 0.3201, 0.2292, 0.3685, 0.1677, 0.365, 0.1664, 0.3143, 0.1818, 0.3176, 0.1854, 0.3634, 0.0, 0.0, 0.0, 0.0, 0.0, 0.0, 0.0, 0.0, 0.0, 0.0, 0.0, 0.0, 0.0, 0.0, 0.0, 0.0, 0.1696, 0.4215, 0.1677, 0.365, 0.1854, 0.3634, 0.1909, 0.4147, 0.2283, 0.4216, 0.2252, 0.3681, 0.2292, 0.3685, 0.2311, 0.4224, 0.2103, 0.4181, 0.2052, 0.3658, 0.2205, 0.3676, 0.2254, 0.4207, 0.0, 0.0, 0.0, 0.0, 0.0, 0.0, 0.0, 0.0, 0.1345, 0.4329, 0.1355, 0.3751, 0.1593, 0.3675, 0.1607, 0.4245, 0.2021, 0.4166, 0.1969, 0.3648, 0.2052, 0.3658, 0.2103, 0.4181, 0.0, 0.0, 0.0, 0.0, 0.0, 0.0, 0.0, 0.0, 0.1964, 0.4156, 0.191, 0.3641, 0.1969, 0.3648, 0.2021, 0.4166, 0.0, 0.0, 0.0, 0.0, 0.0, 0.0, 0.0, 0.0, 0.1909, 0.4147, 0.1854, 0.3634, 0.191, 0.3641, 0.1964, 0.4156, 0.0, 0.0, 0.0, 0.0, 0.0, 0.0, 0.0, 0.0, 0.1607, 0.4245, 0.1593, 0.3675, 0.1677, 0.365, 0.1696, 0.4215, 0.0, 0.0, 0.0, 0.0, 0.0, 0.0, 0.0, 0.0, 0.3869, 0.6311, 0.4511, 0.6145, 0.4613, 0.7417, 0.3992, 0.7578, 0.03585, 0.3112, 0.03955, 0.3265, 0.02252, 0.3376, 0.02227, 0.326, 0.02873, 0.2933, 0.03322, 0.3069, 0.01822, 0.3194, 0.01283, 0.3111, 0.03955, 0.3265, 0.04123, 0.3332, 0.02356, 0.3444, 0.02252, 0.3376, 0.03322, 0.3069, 0.03585, 0.3112, 0.02227, 0.326, 0.01822, 0.3194, 0.3577, 0.6392, 0.3869, 0.6311, 0.3992, 0.7578, 0.3706, 0.7658, 0.0, 0.0, 0.0, 0.0, 0.0, 0.0, 0.0, 0.0, 0.0, 0.0, 0.0, 0.0, 0.0, 0.0, 0.0, 0.0, 0.3992, 0.7578, 0.4613, 0.7417, 0.4612, 0.7664, 0.4004, 0.7823, 0.02227, 0.326, 0.02252, 0.3376, 0.0193, 0.3388, 0.01782, 0.3296, 0.01283, 0.3111, 0.01822, 0.3194, 0.01433, 0.3244, 0.01022, 0.3154, 0.02252, 0.3376, 0.02356, 0.3444, 0.01977, 0.3456, 0.0193, 0.3388, 0.3706, 0.7658, 0.3992, 0.7578, 0.4004, 0.7823, 0.3721, 0.7901, 0.0, 0.0, 0.0, 0.0, 0.0, 0.0, 0.0, 0.0, 0.01433, 0.3244, 0.01822, 0.3194, 0.02227, 0.326, 0.01782, 0.3296, 0.0, 0.0, 0.0, 0.0, 0.0, 0.0, 0.0, 0.0, 0.0, 0.0, 0.0, 0.0, 0.0, 0.0, 0.0, 0.0, 0.1411, 0.2003, 0.1471, 0.2077, 0.1187, 0.2361, 0.114, 0.2267, 0.1506, 0.2449, 0.1524, 0.2583, 0.1266, 0.2747, 0.1239, 0.2622, 0.13, 0.181, 0.1411, 0.2003, 0.114, 0.2267, 0.1081, 0.211, 0.1471, 0.2077, 0.1506, 0.2449, 0.1239, 0.2622, 0.1187, 0.2361, 0.0, 0.0, 0.0, 0.0, 0.0, 0.0, 0.0, 0.0, 0.0, 0.0, 0.0, 0.0, 0.0, 0.0, 0.0, 0.0, 0.0, 0.0, 0.0, 0.0, 0.0, 0.0, 0.0, 0.0, 0.2917, 0.04438, 0.3417, 0.03026, 0.3662, 0.2662, 0.3343, 0.2749, 0.114, 0.2267, 0.1187, 0.2361, 0.08469, 0.2676, 0.08185, 0.2629, 0.1239, 0.2622, 0.1266, 0.2747, 0.09096, 0.2927, 0.08897, 0.2853, 0.1081, 0.211, 0.114, 0.2267, 0.08185, 0.2629, 0.07734, 0.2484, 0.1187, 0.2361, 0.1239, 0.2622, 0.08897, 0.2853, 0.08469, 0.2676, 0.3417, 0.03026, 0.4613, 0.0, 0.4389, 0.2476, 0.3662, 0.2662, 0.0, 0.0, 0.0, 0.0, 0.0, 0.0, 0.0, 0.0, 0.0, 0.0, 0.0, 0.0, 0.0, 0.0, 0.0, 0.0, 0.337, 0.3789, 0.3695, 0.3701, 0.3679, 0.4797, 0.3268, 0.4909, 0.06721, 0.2756, 0.06992, 0.2808, 0.05643, 0.2931, 0.05318, 0.2874, 0.07504, 0.2982, 0.07726, 0.3055, 0.064, 0.3217, 0.06138, 0.3125, 0.06323, 0.2605, 0.06721, 0.2756, 0.05318, 0.2874, 0.04796, 0.2688, 0.06992, 0.2808, 0.07504, 0.2982, 0.06138, 0.3125, 0.05643, 0.2931, 0.3695, 0.3701, 0.4427, 0.3513, 0.4593, 0.4561, 0.3679, 0.4797, 0.0, 0.0, 0.0, 0.0, 0.0, 0.0, 0.0, 0.0, 0.0, 0.0, 0.0, 0.0, 0.0, 0.0, 0.0, 0.0, 0.0, 0.0, 0.0, 0.0, 0.0, 0.0, 0.0, 0.0, 0.1575, 0.1944, 0.1592, 0.244, 0.1506, 0.2449, 0.1471, 0.2077, 0.1337, 0.1629, 0.1499, 0.1885, 0.1411, 0.2003, 0.13, 0.181, 0.1592, 0.244, 0.1614, 0.2627, 0.1524, 0.2583, 0.1506, 0.2449, 0.1499, 0.1885, 0.1575, 0.1944, 0.1471, 0.2077, 0.1411, 0.2003, 0.0, 0.0, 0.0, 0.0, 0.0, 0.0, 0.0, 0.0, 0.0, 0.0, 0.0, 0.0, 0.0, 0.0, 0.0, 0.0, 0.0, 0.0, 0.0, 0.0, 0.0, 0.0, 0.0, 0.0, 0.3662, 0.2662, 0.4389, 0.2476, 0.4427, 0.3513, 0.3695, 0.3701, 0.08469, 0.2676, 0.08897, 0.2853, 0.07504, 0.2982, 0.06992, 0.2808, 0.07734, 0.2484, 0.08185, 0.2629, 0.06721, 0.2756, 0.06323, 0.2605, 0.08897, 0.2853, 0.09096, 0.2927, 0.07726, 0.3055, 0.07504, 0.2982, 0.08185, 0.2629, 0.08469, 0.2676, 0.06992, 0.2808, 0.06721, 0.2756, 0.3343, 0.2749, 0.3662, 0.2662, 0.3695, 0.3701, 0.337, 0.3789, 0.0, 0.0, 0.0, 0.0, 0.0, 0.0, 0.0, 0.0, 0.0, 0.0, 0.0, 0.0, 0.0, 0.0, 0.0, 0.0, 0.3268, 0.4909, 0.3679, 0.4797, 0.3869, 0.6311, 0.3577, 0.6392, 0.05318, 0.2874, 0.05643, 0.2931, 0.03585, 0.3112, 0.03322, 0.3069, 0.06138, 0.3125, 0.064, 0.3217, 0.04123, 0.3332, 0.03955, 0.3265, 0.04796, 0.2688, 0.05318, 0.2874, 0.03322, 0.3069, 0.02873, 0.2933, 0.05643, 0.2931, 0.06138, 0.3125, 0.03955, 0.3265, 0.03585, 0.3112, 0.3679, 0.4797, 0.4593, 0.4561, 0.4511, 0.6145, 0.3869, 0.6311, 0.0, 0.0, 0.0, 0.0, 0.0, 0.0, 0.0, 0.0, 0.1605, 0.5271, 0.1696, 0.5264, 0.1765, 0.6122, 0.1703, 0.6128, 0.0, 0.0, 0.0, 0.0, 0.0, 0.0, 0.0, 0.0, 0.0, 0.0, 0.0, 0.0, 0.0, 0.0, 0.0, 0.0, 0.1882, 0.5249, 0.1943, 0.5239, 0.1943, 0.6104, 0.1898, 0.6108, 0.0, 0.0, 0.0, 0.0, 0.0, 0.0, 0.0, 0.0, 0.1943, 0.5239, 0.2008, 0.5229, 0.1991, 0.61, 0.1943, 0.6104, 0.0, 0.0, 0.0, 0.0, 0.0, 0.0, 0.0, 0.0, 0.2008, 0.5229, 0.2101, 0.5214, 0.2058, 0.6095, 0.1991, 0.61, 0.1364, 0.5301, 0.1605, 0.5271, 0.1703, 0.6128, 0.1515, 0.6165, 0.0, 0.0, 0.0, 0.0, 0.0, 0.0, 0.0, 0.0, 0.2101, 0.5214, 0.2273, 0.5187, 0.2181, 0.6083, 0.2058, 0.6095, 0.0, 0.0, 0.0, 0.0, 0.0, 0.0, 0.0, 0.0, 0.1696, 0.5264, 0.1882, 0.5249, 0.1898, 0.6108, 0.1765, 0.6122, 0.0, 0.0, 0.0, 0.0, 0.0, 0.0, 0.0, 0.0, 0.1703, 0.6128, 0.1765, 0.6122, 0.1819, 0.709, 0.1768, 0.7094, 0.0, 0.0, 0.0, 0.0, 0.0, 0.0, 0.0, 0.0, 0.0, 0.0, 0.0, 0.0, 0.0, 0.0, 0.0, 0.0, 0.1898, 0.6108, 0.1943, 0.6104, 0.1966, 0.7078, 0.1926, 0.7081, 0.0, 0.0, 0.0, 0.0, 0.0, 0.0, 0.0, 0.0, 0.1943, 0.6104, 0.1991, 0.61, 0.2008, 0.7074, 0.1966, 0.7078, 0.0, 0.0, 0.0, 0.0, 0.0, 0.0, 0.0, 0.0, 0.1991, 0.61, 0.2058, 0.6095, 0.2068, 0.707, 0.2008, 0.7074, 0.1515, 0.6165, 0.1703, 0.6128, 0.1768, 0.7094, 0.159, 0.7115, 0.0, 0.0, 0.0, 0.0, 0.0, 0.0, 0.0, 0.0, 0.2058, 0.6095, 0.2181, 0.6083, 0.2177, 0.7062, 0.2068, 0.707, 0.0, 0.0, 0.0, 0.0, 0.0, 0.0, 0.0, 0.0, 0.1765, 0.6122, 0.1898, 0.6108, 0.1926, 0.7081, 0.1819, 0.709, 0.0, 0.0, 0.0, 0.0, 0.0, 0.0, 0.0, 0.0, 0.1768, 0.7094, 0.1819, 0.709, 0.1836, 0.7549, 0.1784, 0.7554, 0.0, 0.0, 0.0, 0.0, 0.0, 0.0, 0.0, 0.0, 0.0, 0.0, 0.0, 0.0, 0.0, 0.0, 0.0, 0.0, 0.1926, 0.7081, 0.1966, 0.7078, 0.1985, 0.7538, 0.1943, 0.754, 0.0, 0.0, 0.0, 0.0, 0.0, 0.0, 0.0, 0.0, 0.1966, 0.7078, 0.2008, 0.7074, 0.203, 0.7536, 0.1985, 0.7538, 0.0, 0.0, 0.0, 0.0, 0.0, 0.0, 0.0, 0.0, 0.2008, 0.7074, 0.2068, 0.707, 0.2094, 0.7534, 0.203, 0.7536, 0.159, 0.7115, 0.1768, 0.7094, 0.1784, 0.7554, 0.1586, 0.7579, 0.0, 0.0, 0.0, 0.0, 0.0, 0.0, 0.0, 0.0, 0.2068, 0.707, 0.2177, 0.7062, 0.2211, 0.7531, 0.2094, 0.7534, 0.0, 0.0, 0.0, 0.0, 0.0, 0.0, 0.0, 0.0, 0.1819, 0.709, 0.1926, 0.7081, 0.1943, 0.754, 0.1836, 0.7549, 0.0, 0.0, 0.0, 0.0, 0.0, 0.0, 0.0, 0.0, 0.1869, 0.8603, 0.19, 0.8603, 0.1913, 0.9332, 0.186, 0.931, 0.1784, 0.7554, 0.1836, 0.7549, 0.1867, 0.8068, 0.1823, 0.8075, 0.0, 0.0, 0.0, 0.0, 0.0, 0.0, 0.0, 0.0, 0.0, 0.0, 0.0, 0.0, 0.0, 0.0, 0.0, 0.0, 0.1943, 0.754, 0.1985, 0.7538, 0.1992, 0.8055, 0.1955, 0.8052, 0.0, 0.0, 0.0, 0.0, 0.0, 0.0, 0.0, 0.0, 0.1985, 0.7538, 0.203, 0.7536, 0.2032, 0.8058, 0.1992, 0.8055, 0.0, 0.0, 0.0, 0.0, 0.0, 0.0, 0.0, 0.0, 0.203, 0.7536, 0.2094, 0.7534, 0.2089, 0.8061, 0.2032, 0.8058, 0.1586, 0.7579, 0.1784, 0.7554, 0.1823, 0.8075, 0.1641, 0.8105, 0.0, 0.0, 0.0, 0.0, 0.0, 0.0, 0.0, 0.0, 0.2094, 0.7534, 0.2211, 0.7531, 0.2195, 0.8066, 0.2089, 0.8061, 0.0, 0.0, 0.0, 0.0, 0.0, 0.0, 0.0, 0.0, 0.1836, 0.7549, 0.1943, 0.754, 0.1955, 0.8052, 0.1867, 0.8068, 0.0, 0.0, 0.0, 0.0, 0.0, 0.0, 0.0, 0.0, 0.1823, 0.8075, 0.1867, 0.8068, 0.19, 0.8603, 0.1869, 0.8603, 0.0, 0.0, 0.0, 0.0, 0.0, 0.0, 0.0, 0.0, 0.0, 0.0, 0.0, 0.0, 0.0, 0.0, 0.0, 0.0, 0.1955, 0.8052, 0.1992, 0.8055, 0.1994, 0.8603, 0.1968, 0.8604, 0.0, 0.0, 0.0, 0.0, 0.0, 0.0, 0.0, 0.0, 0.1992, 0.8055, 0.2032, 0.8058, 0.2023, 0.8601, 0.1994, 0.8603, 0.0, 0.0, 0.0, 0.0, 0.0, 0.0, 0.0, 0.0, 0.2032, 0.8058, 0.2089, 0.8061, 0.2063, 0.8599, 0.2023, 0.8601, 0.1641, 0.8105, 0.1823, 0.8075, 0.1869, 0.8603, 0.1744, 0.86, 0.0, 0.0, 0.0, 0.0, 0.0, 0.0, 0.0, 0.0, 0.2089, 0.8061, 0.2195, 0.8066, 0.2135, 0.8593, 0.2063, 0.8599, 0.0, 0.0, 0.0, 0.0, 0.0, 0.0, 0.0, 0.0, 0.1867, 0.8068, 0.1955, 0.8052, 0.1968, 0.8604, 0.19, 0.8603, 0.0, 0.0, 0.0, 0.0, 0.0, 0.0, 0.0, 0.0, 0.0, 0.0, 0.0, 0.0, 0.0, 0.0, 0.0, 0.0, 0.2029, 0.9385, 0.2078, 0.9361, 0.2171, 0.9566, 0.214, 0.9589, 0.0, 0.0, 0.0, 0.0, 0.0, 0.0, 0.0, 0.0, 0.2078, 0.9361, 0.2128, 0.9338, 0.2202, 0.9547, 0.2171, 0.9566, 0.0, 0.0, 0.0, 0.0, 0.0, 0.0, 0.0, 0.0, 0.2128, 0.9338, 0.2196, 0.931, 0.2247, 0.9522, 0.2202, 0.9547, 0.2196, 0.931, 0.2314, 0.9267, 0.2332, 0.9483, 0.2247, 0.9522, 0.1915, 0.9748, 0.2029, 0.9385, 0.214, 0.9589, 0.2038, 0.9886, 0.0, 0.0, 0.0, 0.0, 0.0, 0.0, 0.0, 0.0, 0.0, 0.0, 0.0, 0.0, 0.0, 0.0, 0.0, 0.0, 0.2109, 0.09373, 0.1999, 0.08871, 0.2032, 0.07066, 0.2124, 0.0755, 0.1999, 0.08871, 0.1937, 0.08094, 0.198, 0.06496, 0.2032, 0.07066, 0.2139, 0.09469, 0.2156, 0.07796, 0.2209, 0.08133, 0.2185, 0.09581, 0.2242, 0.09646, 0.2185, 0.09581, 0.2209, 0.08133, 0.2272, 0.08165, 0.0, 0.0, 0.0, 0.0, 0.0, 0.0, 0.0, 0.0, 0.0, 0.0, 0.0, 0.0, 0.0, 0.0, 0.0, 0.0, 0.1937, 0.08094, 0.1829, 0.07071, 0.1869, 0.05446, 0.198, 0.06496, 0.0, 0.0, 0.0, 0.0, 0.0, 0.0, 0.0, 0.0, 0.0, 0.0, 0.0, 0.0, 0.0, 0.0, 0.0, 0.0, 0.2109, 0.09373, 0.2124, 0.0755, 0.2156, 0.07796, 0.2139, 0.09469, 0.2154, 0.05725, 0.2186, 0.04789, 0.2211, 0.0507, 0.2178, 0.05924, 0.2185, 0.03803, 0.2238, 0.01916, 0.2312, 0.03595, 0.224, 0.04503, 0.2141, 0.06511, 0.2154, 0.05725, 0.2178, 0.05924, 0.2169, 0.06726, 0.0, 0.0, 0.0, 0.0, 0.0, 0.0, 0.0, 0.0, 0.0, 0.0, 0.0, 0.0, 0.0, 0.0, 0.0, 0.0, 0.2141, 0.06511, 0.2058, 0.05972, 0.2081, 0.05108, 0.2154, 0.05725, 0.2058, 0.05972, 0.2013, 0.05474, 0.2042, 0.0465, 0.2081, 0.05108, 0.2169, 0.06726, 0.2178, 0.05924, 0.2243, 0.06315, 0.2229, 0.07129, 0.2272, 0.06908, 0.2229, 0.07129, 0.2243, 0.06315, 0.2301, 0.06003, 0.0, 0.0, 0.0, 0.0, 0.0, 0.0, 0.0, 0.0, 0.2013, 0.05474, 0.1915, 0.04501, 0.1956, 0.03724, 0.2042, 0.0465, 0.0, 0.0, 0.0, 0.0, 0.0, 0.0, 0.0, 0.0, 0.0, 0.0, 0.0, 0.0, 0.0, 0.0, 0.0, 0.0, 0.2345, 0.06982, 0.2272, 0.06908, 0.2301, 0.06003, 0.235, 0.05855, 0.2186, 0.04789, 0.2185, 0.03803, 0.224, 0.04503, 0.2211, 0.0507, 0.0, 0.0, 0.0, 0.0, 0.0, 0.0, 0.0, 0.0, 0.2283, 0.09705, 0.2242, 0.09646, 0.2272, 0.08165, 0.2327, 0.08243, 0.0, 0.0, 0.0, 0.0, 0.0, 0.0, 0.0, 0.0, 0.2254, 0.4207, 0.2205, 0.3676, 0.2252, 0.3681, 0.2283, 0.4216, 0.2205, 0.3676, 0.2167, 0.3196, 0.2225, 0.3199, 0.2252, 0.3681, 0.0, 0.0, 0.0, 0.0, 0.0, 0.0, 0.0, 0.0, 0.0, 0.0, 0.0, 0.0, 0.0, 0.0, 0.0, 0.0, 0.2088, 0.03567, 0.2085, 0.02471, 0.212, 0.02902, 0.212, 0.04022, 0.0, 0.0, 0.0, 0.0, 0.0, 0.0, 0.0, 0.0, 0.2167, 0.3196, 0.2127, 0.2704, 0.22, 0.2705, 0.2225, 0.3199, 0.2127, 0.2704, 0.2111, 0.2402, 0.219, 0.2402, 0.22, 0.2705, 0.0, 0.0, 0.0, 0.0, 0.0, 0.0, 0.0, 0.0, 0.0, 0.0, 0.0, 0.0, 0.0, 0.0, 0.0, 0.0, 0.2024, 0.02571, 0.2016, 0.01313, 0.2085, 0.02471, 0.2088, 0.03567, 0.2206, 0.1323, 0.216, 0.1322, 0.2206, 0.1154, 0.2239, 0.1149, 0.2211, 0.0507, 0.224, 0.04503, 0.2285, 0.05253, 0.2258, 0.05388, 0.235, 0.05855, 0.2301, 0.06003, 0.2285, 0.05253, 0.2347, 0.05085, 0.1956, 0.03724, 0.1933, 0.01861, 0.2016, 0.01313, 0.2024, 0.02571, 0.212, 0.04022, 0.212, 0.02902, 0.2185, 0.03803, 0.2186, 0.04789, 0.0, 0.0, 0.0, 0.0, 0.0, 0.0, 0.0, 0.0, 0.0, 0.0, 0.0, 0.0, 0.0, 0.0, 0.0, 0.0, 0.0, 0.0, 0.0, 0.0, 0.0, 0.0, 0.0, 0.0, 0.2248, 0.1939, 0.215, 0.1977, 0.216, 0.1322, 0.2206, 0.1323, 0.2273, 0.5187, 0.2254, 0.4207, 0.2283, 0.4216, 0.2313, 0.5164, 0.2111, 0.2402, 0.2076, 0.1956, 0.215, 0.1977, 0.219, 0.2402, 0.0, 0.0, 0.0, 0.0, 0.0, 0.0, 0.0, 0.0, 0.2327, 0.08243, 0.2272, 0.08165, 0.2272, 0.06908, 0.2345, 0.06982, 0.0, 0.0, 0.0, 0.0, 0.0, 0.0, 0.0, 0.0, 0.0, 0.0, 0.0, 0.0, 0.0, 0.0, 0.0, 0.0, 0.198, 0.06496, 0.1869, 0.05446, 0.1915, 0.04501, 0.2013, 0.05474, 0.0, 0.0, 0.0, 0.0, 0.0, 0.0, 0.0, 0.0, 0.2272, 0.08165, 0.2209, 0.08133, 0.2229, 0.07129, 0.2272, 0.06908, 0.2156, 0.07796, 0.2169, 0.06726, 0.2229, 0.07129, 0.2209, 0.08133, 0.2032, 0.07066, 0.198, 0.06496, 0.2013, 0.05474, 0.2058, 0.05972, 0.2124, 0.0755, 0.2032, 0.07066, 0.2058, 0.05972, 0.2141, 0.06511, 0.2124, 0.0755, 0.2141, 0.06511, 0.2169, 0.06726, 0.2156, 0.07796, 0.0, 0.0, 0.0, 0.0, 0.0, 0.0, 0.0, 0.0, 0.0, 0.0, 0.0, 0.0, 0.0, 0.0, 0.0, 0.0, 0.2239, 0.1149, 0.2206, 0.1154, 0.2242, 0.09646, 0.2283, 0.09705, 0.0, 0.0, 0.0, 0.0, 0.0, 0.0, 0.0, 0.0, 0.2097, 0.1195, 0.2109, 0.09373, 0.2139, 0.09469, 0.2121, 0.1178, 0.0, 0.0, 0.0, 0.0, 0.0, 0.0, 0.0, 0.0, 0.1873, 0.1026, 0.1778, 0.08939, 0.1829, 0.07071, 0.1937, 0.08094, 0.0, 0.0, 0.0, 0.0, 0.0, 0.0, 0.0, 0.0, 0.2206, 0.1154, 0.2156, 0.1151, 0.2185, 0.09581, 0.2242, 0.09646, 0.2121, 0.1178, 0.2139, 0.09469, 0.2185, 0.09581, 0.2156, 0.1151, 0.1955, 0.1131, 0.1873, 0.1026, 0.1937, 0.08094, 0.1999, 0.08871, 0.2097, 0.1195, 0.1955, 0.1131, 0.1999, 0.08871, 0.2109, 0.09373, 0.0, 0.0, 0.0, 0.0, 0.0, 0.0, 0.0, 0.0, 0.0, 0.0])
me_cube_003.materials.append(mat_material)
me_cube_003.materials.append(mat_material_001)
me_cube_003.materials.append(mat_material_002)
me_cube_003.use_remesh_fix_poles = True
me_cube_003.use_remesh_preserve_attributes = False
me_cube_003.use_mirror_vertex_groups = False
me_cube_003.update()

# ---- objects
ob_cube = bpy.data.objects.new('Cube', me_cube_003)

# ---- transforms, parenting, visibility, modifiers, constraints
ob_cube.location = (0.0, 0.0, 0.0)
ob_cube.lineart.crease_threshold = 0.0
_m = ob_cube.modifiers.new('Mirror', 'MIRROR')
_m = ob_cube.modifiers.new('Subdivision', 'SUBSURF')
_m.uv_smooth = 'PRESERVE_CORNERS'
_m.subdivision_type = 'SIMPLE'
_m.levels = 4
_m.render_levels = 1

# ---- collection membership
col_collection.objects.link(ob_cube)

# ---- scene / render settings (as saved in the file)
scene.frame_start = 1; scene.frame_end = 250; scene.frame_set(0)
scene.render.engine = 'BLENDER_EEVEE_NEXT'
scene.cycles.use_denoising = False
scene.cycles.samples = 128
scene.cycles.sampling_pattern = 'TABULATED_SOBOL'
scene.cycles.use_adaptive_sampling = False
scene.cycles.use_light_tree = False
scene.view_settings.view_transform = 'Filmic'
bpy.context.view_layer.update()

# ---- added for rendering (the .blend has no active camera and no usable light): camera, sun
cam_auto = bpy.data.cameras.new('AutoCamera')
cam_auto.lens = 50.0
cam_auto.sensor_width = 36.0
cam_auto.clip_end = 1000.0
ob_auto_camera = bpy.data.objects.new('AutoCamera', cam_auto)
scene.collection.objects.link(ob_auto_camera)
ob_auto_camera.location = (6.63553, -7.90537, 8.13191)
ob_auto_camera.rotation_euler = (1.09748, -7.21219e-08, 0.694738)
scene.camera = ob_auto_camera
light_auto_sun = bpy.data.lights.new('AutoSun', 'SUN')
light_auto_sun.energy = 3.0
light_auto_sun.angle = 0.0523599
ob_auto_sun = bpy.data.objects.new('AutoSun', light_auto_sun)
scene.collection.objects.link(ob_auto_sun)
ob_auto_sun.rotation_euler = (0.872665, 0.174533, 0.523599)
bpy.context.view_layer.update()
